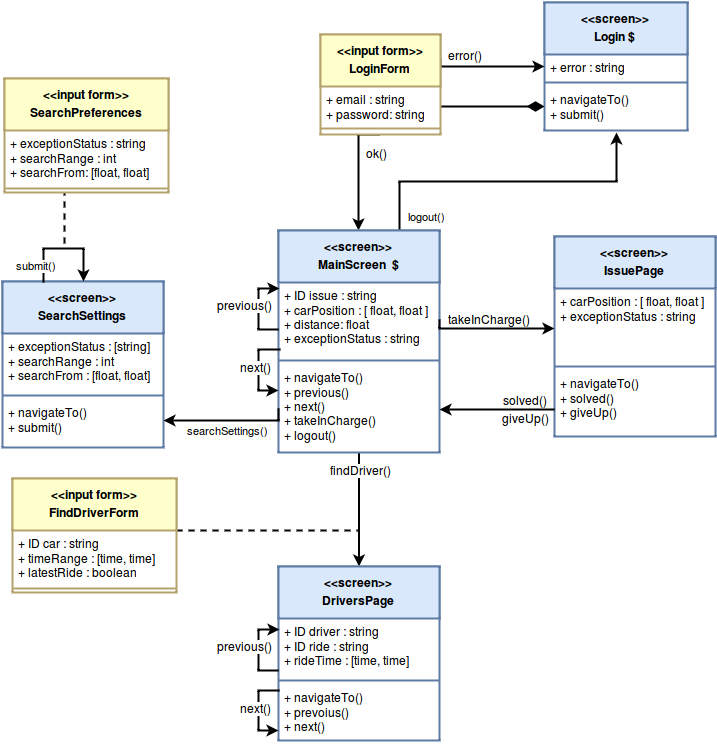

The diagram above was exported from draw.io. Its source (the exported page's mxGraphModel, read from the mxfile embedded in the PNG):
<mxGraphModel dx="870" dy="445" grid="1" gridSize="2" guides="1" tooltips="1" connect="1" arrows="1" fold="1" page="1" pageScale="1" pageWidth="826" pageHeight="1169" background="#ffffff" math="0" shadow="0">
  <root>
    <mxCell id="0" />
    <mxCell id="1" parent="0" />
    <mxCell id="160" style="edgeStyle=orthogonalEdgeStyle;rounded=0;html=1;entryX=0.5;entryY=0;startArrow=none;startFill=0;startSize=6;endArrow=classic;endFill=1;endSize=6;jettySize=auto;orthogonalLoop=1;strokeColor=#000000;strokeWidth=2;fontColor=#000000;exitX=0.5;exitY=1;" parent="1" edge="1">
      <mxGeometry relative="1" as="geometry">
        <mxPoint x="436.8571428571429" y="268.28571428571433" as="sourcePoint" />
        <mxPoint x="415.71428571428567" y="364.28571428571433" as="targetPoint" />
        <Array as="points">
          <mxPoint x="416" y="268" />
        </Array>
      </mxGeometry>
    </mxCell>
    <mxCell id="161" value="ok()" style="text;html=1;resizable=0;points=[];align=center;verticalAlign=middle;labelBackgroundColor=#ffffff;fontColor=#000000;" parent="160" vertex="1" connectable="0">
      <mxGeometry x="-0.9228" y="1" relative="1" as="geometry">
        <mxPoint x="2" y="17" as="offset" />
      </mxGeometry>
    </mxCell>
    <mxCell id="11" value="&lt;font style=&quot;line-height: 150%&quot;&gt;&amp;lt;&amp;lt;screen&amp;gt;&amp;gt;&lt;br&gt;Login $&lt;/font&gt;&lt;br&gt;" style="swimlane;html=1;fontStyle=1;align=center;verticalAlign=top;childLayout=stackLayout;horizontal=1;startSize=52;horizontalStack=0;resizeParent=1;resizeLast=0;collapsible=1;marginBottom=0;swimlaneFillColor=#ffffff;glass=0;strokeColor=#5E7BA6;strokeWidth=2;fillColor=#dae8fc;fontColor=#000000;" parent="1" vertex="1">
      <mxGeometry x="602" y="136" width="143" height="128" as="geometry" />
    </mxCell>
    <mxCell id="125" value="+ error : string&lt;br&gt;" style="text;html=1;strokeColor=none;fillColor=none;align=left;verticalAlign=top;spacingLeft=4;spacingRight=4;whiteSpace=wrap;overflow=hidden;rotatable=0;points=[[0,0.5],[1,0.5]];portConstraint=eastwest;" parent="11" vertex="1">
      <mxGeometry y="52" width="143" height="24" as="geometry" />
    </mxCell>
    <mxCell id="12" value="" style="line;html=1;strokeWidth=2;fillColor=none;align=left;verticalAlign=middle;spacingTop=-1;spacingLeft=3;spacingRight=3;rotatable=0;labelPosition=right;points=[];portConstraint=eastwest;strokeColor=#5E7BA6;" parent="11" vertex="1">
      <mxGeometry y="76" width="143" height="8" as="geometry" />
    </mxCell>
    <mxCell id="13" value="+ navigateTo()&lt;br&gt;+ submit()&lt;br&gt;" style="text;html=1;strokeColor=none;fillColor=none;align=left;verticalAlign=top;spacingLeft=4;spacingRight=4;whiteSpace=wrap;overflow=hidden;rotatable=0;points=[[0,0.5],[1,0.5]];portConstraint=eastwest;" parent="11" vertex="1">
      <mxGeometry y="84" width="143" height="40" as="geometry" />
    </mxCell>
    <mxCell id="186" value="logout()" style="edgeStyle=orthogonalEdgeStyle;rounded=0;html=1;exitX=0.75;exitY=0;startArrow=none;startFill=0;startSize=6;endArrow=classic;endFill=1;endSize=6;jettySize=auto;orthogonalLoop=1;strokeColor=#000000;strokeWidth=2;fontColor=#000000;" parent="1" source="26" edge="1">
      <mxGeometry x="-0.5175" y="-35" relative="1" as="geometry">
        <mxPoint x="674" y="266" as="targetPoint" />
        <mxPoint as="offset" />
      </mxGeometry>
    </mxCell>
    <mxCell id="196" style="edgeStyle=orthogonalEdgeStyle;rounded=0;html=1;startArrow=none;startFill=0;startSize=6;endArrow=classic;endFill=1;endSize=6;jettySize=auto;orthogonalLoop=1;strokeColor=#000000;strokeWidth=2;fontColor=#000000;" parent="1" source="26" target="191" edge="1">
      <mxGeometry relative="1" as="geometry" />
    </mxCell>
    <mxCell id="198" value="findDriver()" style="text;html=1;resizable=0;points=[];align=center;verticalAlign=middle;labelBackgroundColor=#ffffff;fontColor=#000000;" parent="196" vertex="1" connectable="0">
      <mxGeometry x="-0.6992" y="1" relative="1" as="geometry">
        <mxPoint as="offset" />
      </mxGeometry>
    </mxCell>
    <mxCell id="26" value="&lt;font style=&quot;line-height: 150%&quot;&gt;&amp;lt;&amp;lt;screen&amp;gt;&amp;gt;&lt;br&gt;MainScreen&lt;/font&gt;&amp;nbsp; $&lt;br&gt;" style="swimlane;html=1;fontStyle=1;align=center;verticalAlign=top;childLayout=stackLayout;horizontal=1;startSize=52;horizontalStack=0;resizeParent=1;resizeLast=0;collapsible=1;marginBottom=0;swimlaneFillColor=#ffffff;glass=0;strokeColor=#5E7BA6;strokeWidth=2;fillColor=#dae8fc;fontColor=#000000;" parent="1" vertex="1">
      <mxGeometry x="336" y="364" width="161" height="222" as="geometry" />
    </mxCell>
    <mxCell id="32" value="+ ID issue : string&lt;br&gt;+ carPosition : [ float, float ]&lt;br&gt;+ distance: float&lt;br&gt;+ exceptionStatus : string&lt;br&gt;" style="text;html=1;strokeColor=none;fillColor=none;align=left;verticalAlign=top;spacingLeft=4;spacingRight=4;whiteSpace=wrap;overflow=hidden;rotatable=0;points=[[0,0.5],[1,0.5]];portConstraint=eastwest;" parent="26" vertex="1">
      <mxGeometry y="52" width="161" height="74" as="geometry" />
    </mxCell>
    <mxCell id="27" value="" style="line;html=1;strokeWidth=2;fillColor=none;align=left;verticalAlign=middle;spacingTop=-1;spacingLeft=3;spacingRight=3;rotatable=0;labelPosition=right;points=[];portConstraint=eastwest;strokeColor=#5E7BA6;" parent="26" vertex="1">
      <mxGeometry y="126" width="161" height="8" as="geometry" />
    </mxCell>
    <mxCell id="28" value="+ navigateTo()&lt;br&gt;+ previous()&lt;br&gt;+ next()&lt;br&gt;+ takeInCharge()&lt;br&gt;+ logout()&lt;br&gt;" style="text;html=1;strokeColor=none;fillColor=none;align=left;verticalAlign=top;spacingLeft=4;spacingRight=4;whiteSpace=wrap;overflow=hidden;rotatable=0;points=[[0,0.5],[1,0.5]];portConstraint=eastwest;" parent="26" vertex="1">
      <mxGeometry y="134" width="161" height="88" as="geometry" />
    </mxCell>
    <mxCell id="151" style="edgeStyle=orthogonalEdgeStyle;rounded=0;html=1;startArrow=none;startFill=0;startSize=6;endArrow=diamondThin;endFill=1;endSize=12;jettySize=auto;orthogonalLoop=1;strokeColor=#000000;strokeWidth=2;fontColor=#000000;entryX=0;entryY=0.5;exitX=1;exitY=0.5;" parent="1" source="15" target="13" edge="1">
      <mxGeometry relative="1" as="geometry">
        <mxPoint x="510" y="304" as="sourcePoint" />
        <mxPoint x="248" y="166" as="targetPoint" />
        <Array as="points">
          <mxPoint x="498" y="240" />
        </Array>
      </mxGeometry>
    </mxCell>
    <mxCell id="152" style="edgeStyle=orthogonalEdgeStyle;rounded=0;html=1;startArrow=none;startFill=0;startSize=6;endArrow=classic;endFill=1;endSize=6;jettySize=auto;orthogonalLoop=1;strokeColor=#000000;strokeWidth=2;fontColor=#000000;exitX=1;exitY=0.25;entryX=0;entryY=0.5;" parent="1" source="14" target="125" edge="1">
      <mxGeometry relative="1" as="geometry">
        <mxPoint x="302" y="66" as="sourcePoint" />
        <mxPoint x="254" y="91" as="targetPoint" />
        <Array as="points">
          <mxPoint x="498" y="200" />
        </Array>
      </mxGeometry>
    </mxCell>
    <mxCell id="153" value="error()" style="text;html=1;resizable=0;points=[];align=center;verticalAlign=middle;labelBackgroundColor=#ffffff;fontColor=#000000;" parent="152" vertex="1" connectable="0">
      <mxGeometry x="-0.3708" y="4" relative="1" as="geometry">
        <mxPoint x="-4" y="-8" as="offset" />
      </mxGeometry>
    </mxCell>
    <mxCell id="14" value="&lt;font style=&quot;line-height: 150%&quot;&gt;&amp;lt;&amp;lt;input form&amp;gt;&amp;gt;&lt;br&gt;LoginForm&lt;br&gt;&lt;/font&gt;" style="swimlane;html=1;fontStyle=1;align=center;verticalAlign=top;childLayout=stackLayout;horizontal=1;startSize=52;horizontalStack=0;resizeParent=1;resizeLast=0;collapsible=1;marginBottom=0;swimlaneFillColor=#ffffff;glass=0;strokeColor=#B5A36D;strokeWidth=2;fillColor=#FFFFCC;fontColor=#000000;" parent="1" vertex="1">
      <mxGeometry x="378" y="168" width="120" height="100" as="geometry" />
    </mxCell>
    <mxCell id="15" value="+ email : string&lt;br&gt;+ password: string&lt;br&gt;" style="text;html=1;strokeColor=none;fillColor=none;align=left;verticalAlign=top;spacingLeft=4;spacingRight=4;whiteSpace=wrap;overflow=hidden;rotatable=0;points=[[0,0.5],[1,0.5]];portConstraint=eastwest;" parent="14" vertex="1">
      <mxGeometry y="52" width="120" height="38" as="geometry" />
    </mxCell>
    <mxCell id="16" value="" style="line;html=1;strokeWidth=2;fillColor=none;align=left;verticalAlign=middle;spacingTop=-1;spacingLeft=3;spacingRight=3;rotatable=0;labelPosition=right;points=[];portConstraint=eastwest;strokeColor=#B5A36D;" parent="14" vertex="1">
      <mxGeometry y="90" width="120" height="8" as="geometry" />
    </mxCell>
    <mxCell id="75" style="edgeStyle=orthogonalEdgeStyle;rounded=0;html=1;entryX=0.006;entryY=0.175;entryPerimeter=0;startSize=12;endArrow=classic;endFill=1;endSize=6;jettySize=auto;orthogonalLoop=1;strokeColor=#000000;strokeWidth=2;fontColor=#000000;" parent="1" edge="1">
      <mxGeometry x="315.82352941176464" y="422.1568627450979" as="geometry">
        <mxPoint x="336" y="463.33333333333326" as="sourcePoint" />
        <mxPoint x="337" y="422.1568627450979" as="targetPoint" />
        <Array as="points">
          <mxPoint x="316" y="463.33333333333326" />
          <mxPoint x="316" y="422.33333333333326" />
        </Array>
      </mxGeometry>
    </mxCell>
    <mxCell id="76" value="previous()" style="text;html=1;resizable=0;points=[];align=center;verticalAlign=middle;labelBackgroundColor=#ffffff;fontColor=#000000;" parent="75" vertex="1" connectable="0">
      <mxGeometry x="0.1311" y="4" relative="1" as="geometry">
        <mxPoint x="-10" y="1" as="offset" />
      </mxGeometry>
    </mxCell>
    <mxCell id="77" style="edgeStyle=orthogonalEdgeStyle;rounded=0;html=1;startSize=12;endArrow=classic;endFill=1;endSize=6;jettySize=auto;orthogonalLoop=1;strokeColor=#000000;strokeWidth=2;fontColor=#000000;exitX=0.003;exitY=0.673;exitPerimeter=0;" parent="1" edge="1">
      <mxGeometry x="220.82352941176464" y="-84.78431372549016" as="geometry">
        <mxPoint x="337" y="483.5098039215686" as="sourcePoint" />
        <mxPoint x="336" y="523.5098039215686" as="targetPoint" />
        <Array as="points">
          <mxPoint x="316" y="483.33333333333326" />
          <mxPoint x="316" y="523.3333333333333" />
        </Array>
      </mxGeometry>
    </mxCell>
    <mxCell id="78" value="next()" style="text;html=1;resizable=0;points=[];align=center;verticalAlign=middle;labelBackgroundColor=#ffffff;fontColor=#000000;" parent="77" vertex="1" connectable="0">
      <mxGeometry relative="1" as="geometry">
        <mxPoint x="-3" y="-3" as="offset" />
      </mxGeometry>
    </mxCell>
    <mxCell id="124" style="edgeStyle=orthogonalEdgeStyle;rounded=0;html=1;startArrow=none;startFill=0;startSize=6;endArrow=none;endFill=0;endSize=6;jettySize=auto;orthogonalLoop=1;strokeColor=#000000;strokeWidth=2;fontColor=#000000;dashed=1;exitX=0.365;exitY=0.632;exitPerimeter=0;" parent="1" source="99" edge="1">
      <mxGeometry relative="1" as="geometry">
        <mxPoint x="124" y="378" as="targetPoint" />
        <mxPoint x="230" y="368" as="sourcePoint" />
        <Array as="points">
          <mxPoint x="122" y="378" />
        </Array>
      </mxGeometry>
    </mxCell>
    <mxCell id="97" value="&lt;font style=&quot;line-height: 150%&quot;&gt;&amp;lt;&amp;lt;input form&amp;gt;&amp;gt;&lt;br&gt;SearchPreferences&lt;br&gt;&lt;/font&gt;" style="swimlane;html=1;fontStyle=1;align=center;verticalAlign=top;childLayout=stackLayout;horizontal=1;startSize=52;horizontalStack=0;resizeParent=1;resizeLast=0;collapsible=1;marginBottom=0;swimlaneFillColor=#ffffff;glass=0;strokeColor=#B5A36D;strokeWidth=2;fillColor=#FFFFCC;fontColor=#000000;" parent="1" vertex="1">
      <mxGeometry x="62" y="212" width="164" height="114" as="geometry" />
    </mxCell>
    <mxCell id="98" value="+ exceptionStatus : string&lt;br&gt;+ searchRange : int&lt;br&gt;+ searchFrom: [float, float]&lt;br&gt;" style="text;html=1;strokeColor=none;fillColor=none;align=left;verticalAlign=top;spacingLeft=4;spacingRight=4;whiteSpace=wrap;overflow=hidden;rotatable=0;points=[[0,0.5],[1,0.5]];portConstraint=eastwest;" parent="97" vertex="1">
      <mxGeometry y="52" width="164" height="54" as="geometry" />
    </mxCell>
    <mxCell id="99" value="" style="line;html=1;strokeWidth=2;fillColor=none;align=left;verticalAlign=middle;spacingTop=-1;spacingLeft=3;spacingRight=3;rotatable=0;labelPosition=right;points=[];portConstraint=eastwest;strokeColor=#B5A36D;" parent="97" vertex="1">
      <mxGeometry y="106" width="164" height="8" as="geometry" />
    </mxCell>
    <mxCell id="170" value="&lt;font style=&quot;line-height: 150%&quot;&gt;&amp;lt;&amp;lt;screen&amp;gt;&amp;gt;&lt;br&gt;IssuePage&lt;/font&gt;" style="swimlane;html=1;fontStyle=1;align=center;verticalAlign=top;childLayout=stackLayout;horizontal=1;startSize=52;horizontalStack=0;resizeParent=1;resizeLast=0;collapsible=1;marginBottom=0;swimlaneFillColor=#ffffff;glass=0;strokeColor=#5E7BA6;strokeWidth=2;fillColor=#dae8fc;fontColor=#000000;" parent="1" vertex="1">
      <mxGeometry x="612" y="370" width="161" height="200" as="geometry" />
    </mxCell>
    <mxCell id="171" value="+ carPosition : [ float, float ]&lt;br&gt;+ exceptionStatus : string&lt;br&gt;" style="text;html=1;strokeColor=none;fillColor=none;align=left;verticalAlign=top;spacingLeft=4;spacingRight=4;whiteSpace=wrap;overflow=hidden;rotatable=0;points=[[0,0.5],[1,0.5]];portConstraint=eastwest;" parent="170" vertex="1">
      <mxGeometry y="52" width="161" height="74" as="geometry" />
    </mxCell>
    <mxCell id="172" value="" style="line;html=1;strokeWidth=2;fillColor=none;align=left;verticalAlign=middle;spacingTop=-1;spacingLeft=3;spacingRight=3;rotatable=0;labelPosition=right;points=[];portConstraint=eastwest;strokeColor=#5E7BA6;" parent="170" vertex="1">
      <mxGeometry y="126" width="161" height="8" as="geometry" />
    </mxCell>
    <mxCell id="173" value="+ navigateTo()&lt;br&gt;+ solved()&lt;br&gt;+ giveUp()&lt;br&gt;" style="text;html=1;strokeColor=none;fillColor=none;align=left;verticalAlign=top;spacingLeft=4;spacingRight=4;whiteSpace=wrap;overflow=hidden;rotatable=0;points=[[0,0.5],[1,0.5]];portConstraint=eastwest;" parent="170" vertex="1">
      <mxGeometry y="134" width="161" height="62" as="geometry" />
    </mxCell>
    <mxCell id="175" style="edgeStyle=orthogonalEdgeStyle;rounded=0;html=1;startArrow=none;startFill=0;startSize=6;endArrow=classic;endFill=1;endSize=6;jettySize=auto;orthogonalLoop=1;strokeColor=#000000;strokeWidth=2;fontColor=#000000;" parent="1" source="173" target="28" edge="1">
      <mxGeometry relative="1" as="geometry">
        <Array as="points">
          <mxPoint x="580" y="543" />
          <mxPoint x="580" y="543" />
        </Array>
      </mxGeometry>
    </mxCell>
    <mxCell id="176" value="solved()" style="text;html=1;resizable=0;points=[];align=center;verticalAlign=middle;labelBackgroundColor=#ffffff;fontColor=#000000;" parent="175" vertex="1" connectable="0">
      <mxGeometry x="-0.0087" y="-29" relative="1" as="geometry">
        <mxPoint x="27" y="19" as="offset" />
      </mxGeometry>
    </mxCell>
    <mxCell id="177" value="giveUp()" style="text;html=1;resizable=0;points=[];align=center;verticalAlign=middle;labelBackgroundColor=#ffffff;fontColor=#000000;" parent="1" vertex="1" connectable="0">
      <mxGeometry x="556" y="533" as="geometry">
        <mxPoint x="27" y="18" as="offset" />
      </mxGeometry>
    </mxCell>
    <mxCell id="178" style="edgeStyle=orthogonalEdgeStyle;rounded=0;html=1;exitX=1;exitY=0.5;startArrow=none;startFill=0;startSize=6;endArrow=classic;endFill=1;endSize=6;jettySize=auto;orthogonalLoop=1;strokeColor=#000000;strokeWidth=2;fontColor=#000000;" parent="1" source="32" target="171" edge="1">
      <mxGeometry relative="1" as="geometry">
        <Array as="points">
          <mxPoint x="497" y="462" />
        </Array>
      </mxGeometry>
    </mxCell>
    <mxCell id="179" value="takeInCharge()" style="text;html=1;resizable=0;points=[];align=center;verticalAlign=middle;labelBackgroundColor=#ffffff;fontColor=#000000;" parent="178" vertex="1" connectable="0">
      <mxGeometry x="-0.2258" relative="1" as="geometry">
        <mxPoint x="10" y="-10" as="offset" />
      </mxGeometry>
    </mxCell>
    <mxCell id="180" value="&lt;font style=&quot;line-height: 150%&quot;&gt;&amp;lt;&amp;lt;screen&amp;gt;&amp;gt;&lt;br&gt;SearchSettings&lt;/font&gt;&lt;br&gt;" style="swimlane;html=1;fontStyle=1;align=center;verticalAlign=top;childLayout=stackLayout;horizontal=1;startSize=52;horizontalStack=0;resizeParent=1;resizeLast=0;collapsible=1;marginBottom=0;swimlaneFillColor=#ffffff;glass=0;strokeColor=#5E7BA6;strokeWidth=2;fillColor=#dae8fc;fontColor=#000000;" parent="1" vertex="1">
      <mxGeometry x="60" y="415" width="161" height="166" as="geometry" />
    </mxCell>
    <mxCell id="181" value="+ exceptionStatus : [string]&lt;br&gt;+ searchRange : int&lt;br&gt;+ searchFrom : [float, float]&lt;br&gt;" style="text;html=1;strokeColor=none;fillColor=none;align=left;verticalAlign=top;spacingLeft=4;spacingRight=4;whiteSpace=wrap;overflow=hidden;rotatable=0;points=[[0,0.5],[1,0.5]];portConstraint=eastwest;" parent="180" vertex="1">
      <mxGeometry y="52" width="161" height="58" as="geometry" />
    </mxCell>
    <mxCell id="182" value="" style="line;html=1;strokeWidth=2;fillColor=none;align=left;verticalAlign=middle;spacingTop=-1;spacingLeft=3;spacingRight=3;rotatable=0;labelPosition=right;points=[];portConstraint=eastwest;strokeColor=#5E7BA6;" parent="180" vertex="1">
      <mxGeometry y="110" width="161" height="8" as="geometry" />
    </mxCell>
    <mxCell id="183" value="+ navigateTo()&lt;br&gt;+ submit()&lt;br&gt;" style="text;html=1;strokeColor=none;fillColor=none;align=left;verticalAlign=top;spacingLeft=4;spacingRight=4;whiteSpace=wrap;overflow=hidden;rotatable=0;points=[[0,0.5],[1,0.5]];portConstraint=eastwest;" parent="180" vertex="1">
      <mxGeometry y="118" width="161" height="42" as="geometry" />
    </mxCell>
    <mxCell id="184" value="searchSettings()" style="edgeStyle=orthogonalEdgeStyle;rounded=0;html=1;exitX=0;exitY=0.5;entryX=1;entryY=0.5;startArrow=none;startFill=0;startSize=6;endArrow=classic;endFill=1;endSize=6;jettySize=auto;orthogonalLoop=1;strokeColor=#000000;strokeWidth=2;fontColor=#000000;" parent="1" source="28" target="183" edge="1">
      <mxGeometry x="-0.0035" y="10" relative="1" as="geometry">
        <Array as="points">
          <mxPoint x="336" y="554" />
        </Array>
        <mxPoint as="offset" />
      </mxGeometry>
    </mxCell>
    <mxCell id="185" value="submit()" style="edgeStyle=orthogonalEdgeStyle;rounded=0;html=1;exitX=0.25;exitY=0;entryX=0.5;entryY=0;startArrow=none;startFill=0;startSize=6;endArrow=classic;endFill=1;endSize=6;jettySize=auto;orthogonalLoop=1;strokeColor=#000000;strokeWidth=2;fontColor=#000000;" parent="1" source="180" target="180" edge="1">
      <mxGeometry x="-0.6822" y="7" relative="1" as="geometry">
        <Array as="points">
          <mxPoint x="101" y="382" />
          <mxPoint x="141" y="382" />
        </Array>
        <mxPoint as="offset" />
      </mxGeometry>
    </mxCell>
    <mxCell id="197" style="edgeStyle=orthogonalEdgeStyle;rounded=0;html=1;startArrow=none;startFill=0;startSize=6;endArrow=none;endFill=0;endSize=6;jettySize=auto;orthogonalLoop=1;strokeColor=#000000;strokeWidth=2;fontColor=#000000;dashed=1;" parent="1" source="188" edge="1">
      <mxGeometry relative="1" as="geometry">
        <mxPoint x="416" y="664" as="targetPoint" />
        <Array as="points">
          <mxPoint x="416" y="664" />
        </Array>
      </mxGeometry>
    </mxCell>
    <mxCell id="188" value="&lt;font style=&quot;line-height: 150%&quot;&gt;&amp;lt;&amp;lt;input form&amp;gt;&amp;gt;&lt;br&gt;FindDriverForm&lt;br&gt;&lt;/font&gt;" style="swimlane;html=1;fontStyle=1;align=center;verticalAlign=top;childLayout=stackLayout;horizontal=1;startSize=52;horizontalStack=0;resizeParent=1;resizeLast=0;collapsible=1;marginBottom=0;swimlaneFillColor=#ffffff;glass=0;strokeColor=#B5A36D;strokeWidth=2;fillColor=#FFFFCC;fontColor=#000000;" parent="1" vertex="1">
      <mxGeometry x="70" y="612" width="164" height="114" as="geometry" />
    </mxCell>
    <mxCell id="189" value="+ ID car : string&lt;br&gt;+ timeRange : [time, time]&lt;br&gt;+ latestRide : boolean&lt;br&gt;" style="text;html=1;strokeColor=none;fillColor=none;align=left;verticalAlign=top;spacingLeft=4;spacingRight=4;whiteSpace=wrap;overflow=hidden;rotatable=0;points=[[0,0.5],[1,0.5]];portConstraint=eastwest;" parent="188" vertex="1">
      <mxGeometry y="52" width="164" height="54" as="geometry" />
    </mxCell>
    <mxCell id="190" value="" style="line;html=1;strokeWidth=2;fillColor=none;align=left;verticalAlign=middle;spacingTop=-1;spacingLeft=3;spacingRight=3;rotatable=0;labelPosition=right;points=[];portConstraint=eastwest;strokeColor=#B5A36D;" parent="188" vertex="1">
      <mxGeometry y="106" width="164" height="8" as="geometry" />
    </mxCell>
    <mxCell id="191" value="&lt;font style=&quot;line-height: 150%&quot;&gt;&amp;lt;&amp;lt;screen&amp;gt;&amp;gt;&lt;br&gt;DriversPage&lt;/font&gt;&lt;br&gt;" style="swimlane;html=1;fontStyle=1;align=center;verticalAlign=top;childLayout=stackLayout;horizontal=1;startSize=52;horizontalStack=0;resizeParent=1;resizeLast=0;collapsible=1;marginBottom=0;swimlaneFillColor=#ffffff;glass=0;strokeColor=#5E7BA6;strokeWidth=2;fillColor=#dae8fc;fontColor=#000000;" parent="1" vertex="1">
      <mxGeometry x="336" y="700" width="161" height="174" as="geometry" />
    </mxCell>
    <mxCell id="192" value="+ ID driver : string&lt;br&gt;+ ID ride : string&lt;br&gt;+ rideTime : [time, time]&lt;br&gt;" style="text;html=1;strokeColor=none;fillColor=none;align=left;verticalAlign=top;spacingLeft=4;spacingRight=4;whiteSpace=wrap;overflow=hidden;rotatable=0;points=[[0,0.5],[1,0.5]];portConstraint=eastwest;" parent="191" vertex="1">
      <mxGeometry y="52" width="161" height="58" as="geometry" />
    </mxCell>
    <mxCell id="193" value="" style="line;html=1;strokeWidth=2;fillColor=none;align=left;verticalAlign=middle;spacingTop=-1;spacingLeft=3;spacingRight=3;rotatable=0;labelPosition=right;points=[];portConstraint=eastwest;strokeColor=#5E7BA6;" parent="191" vertex="1">
      <mxGeometry y="110" width="161" height="8" as="geometry" />
    </mxCell>
    <mxCell id="194" value="+ navigateTo()&lt;br&gt;+ prevoius()&lt;br&gt;+ next()&lt;br&gt;" style="text;html=1;strokeColor=none;fillColor=none;align=left;verticalAlign=top;spacingLeft=4;spacingRight=4;whiteSpace=wrap;overflow=hidden;rotatable=0;points=[[0,0.5],[1,0.5]];portConstraint=eastwest;" parent="191" vertex="1">
      <mxGeometry y="118" width="161" height="56" as="geometry" />
    </mxCell>
    <mxCell id="199" style="edgeStyle=orthogonalEdgeStyle;rounded=0;html=1;entryX=0.006;entryY=0.175;entryPerimeter=0;startSize=12;endArrow=classic;endFill=1;endSize=6;jettySize=auto;orthogonalLoop=1;strokeColor=#000000;strokeWidth=2;fontColor=#000000;" parent="1" edge="1">
      <mxGeometry x="315.82352941176464" y="763.2745098039214" as="geometry">
        <mxPoint x="336" y="804.1764705882354" as="sourcePoint" />
        <mxPoint x="337.17647058823536" y="763" as="targetPoint" />
        <Array as="points">
          <mxPoint x="316" y="804.4509803921568" />
          <mxPoint x="316" y="763.4509803921568" />
        </Array>
      </mxGeometry>
    </mxCell>
    <mxCell id="200" value="previous()" style="text;html=1;resizable=0;points=[];align=center;verticalAlign=middle;labelBackgroundColor=#ffffff;fontColor=#000000;" parent="199" vertex="1" connectable="0">
      <mxGeometry x="0.1311" y="4" relative="1" as="geometry">
        <mxPoint x="-10" y="1" as="offset" />
      </mxGeometry>
    </mxCell>
    <mxCell id="201" style="edgeStyle=orthogonalEdgeStyle;rounded=0;html=1;startSize=12;endArrow=classic;endFill=1;endSize=6;jettySize=auto;orthogonalLoop=1;strokeColor=#000000;strokeWidth=2;fontColor=#000000;exitX=0.003;exitY=0.673;exitPerimeter=0;" parent="1" edge="1">
      <mxGeometry x="220.82352941176464" y="256.33333333333337" as="geometry">
        <mxPoint x="337.17647058823536" y="824.1764705882354" as="sourcePoint" />
        <mxPoint x="336" y="864.1764705882352" as="targetPoint" />
        <Array as="points">
          <mxPoint x="316" y="824.4509803921568" />
          <mxPoint x="316" y="864.4509803921568" />
        </Array>
      </mxGeometry>
    </mxCell>
    <mxCell id="202" value="next()" style="text;html=1;resizable=0;points=[];align=center;verticalAlign=middle;labelBackgroundColor=#ffffff;fontColor=#000000;" parent="201" vertex="1" connectable="0">
      <mxGeometry relative="1" as="geometry">
        <mxPoint x="-3" y="-3" as="offset" />
      </mxGeometry>
    </mxCell>
  </root>
</mxGraphModel>